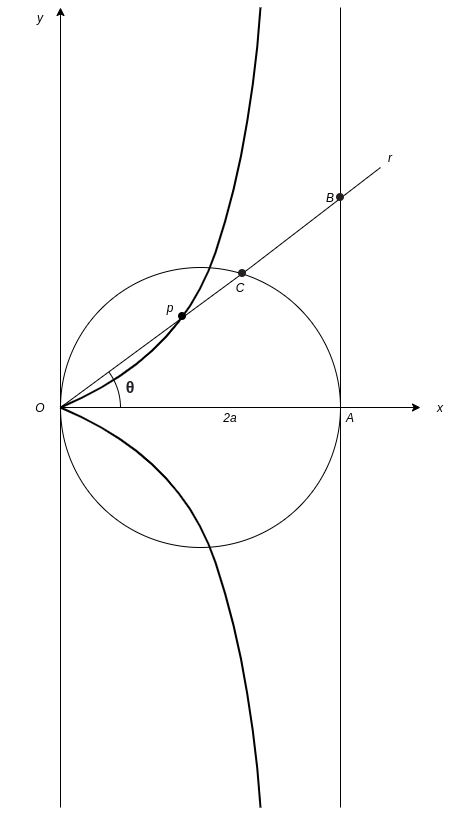

The diagram above was exported from draw.io. Its source (the exported page's mxGraphModel, read from the mxfile embedded in the PNG):
<mxGraphModel dx="1627" dy="1169" grid="1" gridSize="10" guides="1" tooltips="1" connect="1" arrows="1" fold="1" page="1" pageScale="1" pageWidth="850" pageHeight="1100" math="0" shadow="0">
  <root>
    <mxCell id="0" />
    <mxCell id="1" parent="0" />
    <mxCell id="uybMTYwfiVEb5IARL0ZE-2" value="" style="endArrow=classic;html=1;" edge="1" parent="1">
      <mxGeometry width="50" height="50" relative="1" as="geometry">
        <mxPoint x="40" y="600" as="sourcePoint" />
        <mxPoint x="400" y="600" as="targetPoint" />
      </mxGeometry>
    </mxCell>
    <mxCell id="uybMTYwfiVEb5IARL0ZE-3" value="" style="ellipse;whiteSpace=wrap;html=1;aspect=fixed;fillColor=none;" vertex="1" parent="1">
      <mxGeometry x="40" y="460" width="280" height="280" as="geometry" />
    </mxCell>
    <mxCell id="uybMTYwfiVEb5IARL0ZE-4" value="" style="endArrow=classic;html=1;" edge="1" parent="1">
      <mxGeometry width="50" height="50" relative="1" as="geometry">
        <mxPoint x="40" y="1000" as="sourcePoint" />
        <mxPoint x="40" y="200" as="targetPoint" />
      </mxGeometry>
    </mxCell>
    <mxCell id="uybMTYwfiVEb5IARL0ZE-5" value="" style="endArrow=none;html=1;endFill=0;" edge="1" parent="1">
      <mxGeometry width="50" height="50" relative="1" as="geometry">
        <mxPoint x="320" y="1000" as="sourcePoint" />
        <mxPoint x="320" y="200" as="targetPoint" />
      </mxGeometry>
    </mxCell>
    <mxCell id="uybMTYwfiVEb5IARL0ZE-7" value="" style="curved=1;endArrow=none;html=1;endFill=0;startArrow=none;startFill=0;strokeWidth=2;" edge="1" parent="1">
      <mxGeometry width="50" height="50" relative="1" as="geometry">
        <mxPoint x="40" y="600" as="sourcePoint" />
        <mxPoint x="240" y="200" as="targetPoint" />
        <Array as="points">
          <mxPoint x="160" y="550" />
          <mxPoint x="230" y="340" />
        </Array>
      </mxGeometry>
    </mxCell>
    <mxCell id="uybMTYwfiVEb5IARL0ZE-8" value="" style="endArrow=none;html=1;strokeWidth=1;" edge="1" parent="1">
      <mxGeometry width="50" height="50" relative="1" as="geometry">
        <mxPoint x="230" y="460" as="sourcePoint" />
        <mxPoint x="360" y="360" as="targetPoint" />
      </mxGeometry>
    </mxCell>
    <mxCell id="uybMTYwfiVEb5IARL0ZE-10" value="" style="verticalLabelPosition=bottom;verticalAlign=top;html=1;shape=mxgraph.basic.arc;startAngle=0.1485309573139301;endAngle=0.2478493884307554;fillColor=none;" vertex="1" parent="1">
      <mxGeometry x="-20" y="540" width="120" height="120" as="geometry" />
    </mxCell>
    <mxCell id="uybMTYwfiVEb5IARL0ZE-11" value="&lt;i&gt;A&lt;/i&gt;" style="text;html=1;strokeColor=none;fillColor=none;align=center;verticalAlign=middle;whiteSpace=wrap;rounded=0;" vertex="1" parent="1">
      <mxGeometry x="310" y="600" width="40" height="20" as="geometry" />
    </mxCell>
    <mxCell id="uybMTYwfiVEb5IARL0ZE-13" value="&lt;i&gt;x&lt;/i&gt;" style="text;html=1;strokeColor=none;fillColor=none;align=center;verticalAlign=middle;whiteSpace=wrap;rounded=0;" vertex="1" parent="1">
      <mxGeometry x="400" y="590" width="40" height="20" as="geometry" />
    </mxCell>
    <mxCell id="uybMTYwfiVEb5IARL0ZE-14" value="&lt;i&gt;y&lt;/i&gt;" style="text;html=1;strokeColor=none;fillColor=none;align=center;verticalAlign=middle;whiteSpace=wrap;rounded=0;" vertex="1" parent="1">
      <mxGeometry y="200" width="40" height="20" as="geometry" />
    </mxCell>
    <mxCell id="uybMTYwfiVEb5IARL0ZE-15" value="&lt;i&gt;O&lt;/i&gt;" style="text;html=1;strokeColor=none;fillColor=none;align=center;verticalAlign=middle;whiteSpace=wrap;rounded=0;" vertex="1" parent="1">
      <mxGeometry y="590" width="40" height="20" as="geometry" />
    </mxCell>
    <mxCell id="uybMTYwfiVEb5IARL0ZE-16" value="&lt;i&gt;2a&lt;/i&gt;" style="text;html=1;strokeColor=none;fillColor=none;align=center;verticalAlign=middle;whiteSpace=wrap;rounded=0;" vertex="1" parent="1">
      <mxGeometry x="190" y="600" width="40" height="20" as="geometry" />
    </mxCell>
    <mxCell id="uybMTYwfiVEb5IARL0ZE-17" value="&lt;i&gt;C&lt;/i&gt;" style="text;html=1;strokeColor=none;fillColor=none;align=center;verticalAlign=middle;whiteSpace=wrap;rounded=0;" vertex="1" parent="1">
      <mxGeometry x="200" y="470" width="40" height="20" as="geometry" />
    </mxCell>
    <mxCell id="uybMTYwfiVEb5IARL0ZE-18" value="&lt;i&gt;p&lt;/i&gt;" style="text;html=1;strokeColor=none;fillColor=none;align=center;verticalAlign=middle;whiteSpace=wrap;rounded=0;" vertex="1" parent="1">
      <mxGeometry x="130" y="490" width="40" height="20" as="geometry" />
    </mxCell>
    <mxCell id="uybMTYwfiVEb5IARL0ZE-19" value="&lt;i&gt;B&lt;/i&gt;" style="text;html=1;strokeColor=none;fillColor=none;align=center;verticalAlign=middle;whiteSpace=wrap;rounded=0;" vertex="1" parent="1">
      <mxGeometry x="290" y="380" width="40" height="20" as="geometry" />
    </mxCell>
    <mxCell id="uybMTYwfiVEb5IARL0ZE-20" value="&lt;i&gt;r&lt;/i&gt;" style="text;html=1;strokeColor=none;fillColor=none;align=center;verticalAlign=middle;whiteSpace=wrap;rounded=0;" vertex="1" parent="1">
      <mxGeometry x="350" y="340" width="40" height="20" as="geometry" />
    </mxCell>
    <mxCell id="uybMTYwfiVEb5IARL0ZE-21" value="&lt;meta charset=&quot;utf-8&quot;&gt;&lt;b style=&quot;color: rgb(32, 33, 36); font-family: arial, sans-serif; font-size: 16px; font-style: normal; letter-spacing: normal; text-align: left; text-indent: 0px; text-transform: none; word-spacing: 0px; background-color: rgb(255, 255, 255);&quot;&gt;θ&lt;/b&gt;" style="text;html=1;strokeColor=none;fillColor=none;align=center;verticalAlign=middle;whiteSpace=wrap;rounded=0;" vertex="1" parent="1">
      <mxGeometry x="90" y="570" width="40" height="20" as="geometry" />
    </mxCell>
    <mxCell id="uybMTYwfiVEb5IARL0ZE-23" value="" style="endArrow=none;html=1;strokeWidth=1;" edge="1" parent="1">
      <mxGeometry width="50" height="50" relative="1" as="geometry">
        <mxPoint x="40" y="600" as="sourcePoint" />
        <mxPoint x="230" y="460" as="targetPoint" />
      </mxGeometry>
    </mxCell>
    <mxCell id="uybMTYwfiVEb5IARL0ZE-30" value="" style="shape=image;html=1;verticalAlign=top;verticalLabelPosition=bottom;labelBackgroundColor=#ffffff;imageAspect=0;aspect=fixed;image=https://cdn4.iconfinder.com/data/icons/essential-app-2/16/record-round-circle-dot-128.png;fillColor=none;" vertex="1" parent="1">
      <mxGeometry x="158" y="505" width="8" height="8" as="geometry" />
    </mxCell>
    <mxCell id="uybMTYwfiVEb5IARL0ZE-34" value="" style="shape=image;html=1;verticalAlign=top;verticalLabelPosition=bottom;labelBackgroundColor=#ffffff;imageAspect=0;aspect=fixed;image=https://cdn2.iconfinder.com/data/icons/pinpoint-interface/48/dot-2-128.png;fillColor=none;" vertex="1" parent="1">
      <mxGeometry x="218" y="462" width="8" height="8" as="geometry" />
    </mxCell>
    <mxCell id="uybMTYwfiVEb5IARL0ZE-35" value="" style="shape=image;html=1;verticalAlign=top;verticalLabelPosition=bottom;labelBackgroundColor=#ffffff;imageAspect=0;aspect=fixed;image=https://cdn2.iconfinder.com/data/icons/pinpoint-interface/48/dot-2-128.png;fillColor=none;" vertex="1" parent="1">
      <mxGeometry x="316" y="386" width="8" height="8" as="geometry" />
    </mxCell>
    <mxCell id="uybMTYwfiVEb5IARL0ZE-37" value="" style="curved=1;endArrow=none;html=1;endFill=0;startArrow=none;startFill=0;strokeWidth=2;exitX=1;exitY=0.5;exitDx=0;exitDy=0;" edge="1" parent="1" source="uybMTYwfiVEb5IARL0ZE-15">
      <mxGeometry width="50" height="50" relative="1" as="geometry">
        <mxPoint x="40" y="1000" as="sourcePoint" />
        <mxPoint x="240" y="1000" as="targetPoint" />
        <Array as="points">
          <mxPoint x="160" y="650" />
          <mxPoint x="230" y="860" />
        </Array>
      </mxGeometry>
    </mxCell>
  </root>
</mxGraphModel>